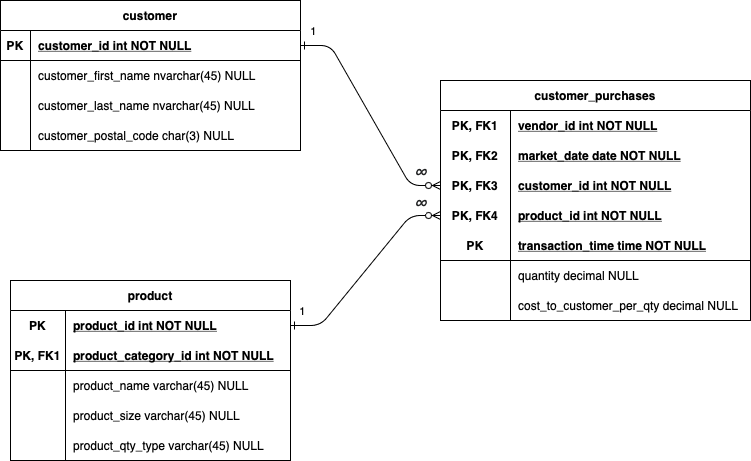

The diagram above was exported from draw.io. Its source (the exported page's mxGraphModel, read from the mxfile embedded in the PNG):
<mxGraphModel dx="1418" dy="802" grid="1" gridSize="10" guides="1" tooltips="1" connect="1" arrows="1" fold="1" page="1" pageScale="1" pageWidth="850" pageHeight="1100" math="0" shadow="0" extFonts="Permanent Marker^https://fonts.googleapis.com/css?family=Permanent+Marker">
  <root>
    <mxCell id="0" />
    <mxCell id="1" parent="0" />
    <mxCell id="C-vyLk0tnHw3VtMMgP7b-1" value="" style="edgeStyle=entityRelationEdgeStyle;endArrow=ERzeroToMany;startArrow=ERone;endFill=1;startFill=0;" parent="1" source="C-vyLk0tnHw3VtMMgP7b-24" target="48Px8H4fWBylqew3FKcm-23" edge="1">
      <mxGeometry width="100" height="100" relative="1" as="geometry">
        <mxPoint x="340" y="720" as="sourcePoint" />
        <mxPoint x="440" y="620" as="targetPoint" />
      </mxGeometry>
    </mxCell>
    <mxCell id="48Px8H4fWBylqew3FKcm-42" value="1" style="edgeLabel;html=1;align=center;verticalAlign=middle;resizable=0;points=[];" vertex="1" connectable="0" parent="C-vyLk0tnHw3VtMMgP7b-1">
      <mxGeometry x="-0.8917" y="-4" relative="1" as="geometry">
        <mxPoint y="-19" as="offset" />
      </mxGeometry>
    </mxCell>
    <mxCell id="48Px8H4fWBylqew3FKcm-48" value="&lt;span style=&quot;font-size: 16px; text-align: start; white-space: normal; caret-color: rgb(32, 33, 34); color: rgb(32, 33, 34); font-family: sans-serif; font-style: italic;&quot;&gt;∞&lt;/span&gt;" style="edgeLabel;html=1;align=center;verticalAlign=middle;resizable=0;points=[];" vertex="1" connectable="0" parent="C-vyLk0tnHw3VtMMgP7b-1">
      <mxGeometry x="0.8192" y="-1" relative="1" as="geometry">
        <mxPoint y="-14" as="offset" />
      </mxGeometry>
    </mxCell>
    <mxCell id="C-vyLk0tnHw3VtMMgP7b-13" value="product" style="shape=table;startSize=30;container=1;collapsible=1;childLayout=tableLayout;fixedRows=1;rowLines=0;fontStyle=1;align=center;resizeLast=1;" parent="1" vertex="1">
      <mxGeometry x="40" y="370" width="280" height="180" as="geometry" />
    </mxCell>
    <mxCell id="C-vyLk0tnHw3VtMMgP7b-17" value="" style="shape=partialRectangle;collapsible=0;dropTarget=0;pointerEvents=0;fillColor=none;points=[[0,0.5],[1,0.5]];portConstraint=eastwest;top=0;left=0;right=0;bottom=0;" parent="C-vyLk0tnHw3VtMMgP7b-13" vertex="1">
      <mxGeometry y="30" width="280" height="30" as="geometry" />
    </mxCell>
    <mxCell id="C-vyLk0tnHw3VtMMgP7b-18" value="PK" style="shape=partialRectangle;overflow=hidden;connectable=0;fillColor=none;top=0;left=0;bottom=0;right=0;strokeColor=default;align=center;verticalAlign=middle;fontFamily=Helvetica;fontSize=12;fontColor=default;fontStyle=1;" parent="C-vyLk0tnHw3VtMMgP7b-17" vertex="1">
      <mxGeometry width="55" height="30" as="geometry">
        <mxRectangle width="55" height="30" as="alternateBounds" />
      </mxGeometry>
    </mxCell>
    <mxCell id="C-vyLk0tnHw3VtMMgP7b-19" value="product_id int NOT NULL" style="shape=partialRectangle;overflow=hidden;connectable=0;fillColor=none;top=0;left=0;bottom=0;right=0;align=left;spacingLeft=6;strokeColor=default;verticalAlign=middle;fontFamily=Helvetica;fontSize=12;fontColor=default;fontStyle=5;" parent="C-vyLk0tnHw3VtMMgP7b-17" vertex="1">
      <mxGeometry x="55" width="225" height="30" as="geometry">
        <mxRectangle width="225" height="30" as="alternateBounds" />
      </mxGeometry>
    </mxCell>
    <mxCell id="C-vyLk0tnHw3VtMMgP7b-14" value="" style="shape=partialRectangle;collapsible=0;dropTarget=0;pointerEvents=0;fillColor=none;points=[[0,0.5],[1,0.5]];portConstraint=eastwest;top=0;left=0;right=0;bottom=1;" parent="C-vyLk0tnHw3VtMMgP7b-13" vertex="1">
      <mxGeometry y="60" width="280" height="30" as="geometry" />
    </mxCell>
    <mxCell id="C-vyLk0tnHw3VtMMgP7b-15" value="PK, FK1" style="shape=partialRectangle;overflow=hidden;connectable=0;fillColor=none;top=0;left=0;bottom=0;right=0;fontStyle=1;" parent="C-vyLk0tnHw3VtMMgP7b-14" vertex="1">
      <mxGeometry width="55" height="30" as="geometry">
        <mxRectangle width="55" height="30" as="alternateBounds" />
      </mxGeometry>
    </mxCell>
    <mxCell id="C-vyLk0tnHw3VtMMgP7b-16" value="product_category_id int NOT NULL " style="shape=partialRectangle;overflow=hidden;connectable=0;fillColor=none;top=0;left=0;bottom=0;right=0;align=left;spacingLeft=6;fontStyle=5;" parent="C-vyLk0tnHw3VtMMgP7b-14" vertex="1">
      <mxGeometry x="55" width="225" height="30" as="geometry">
        <mxRectangle width="225" height="30" as="alternateBounds" />
      </mxGeometry>
    </mxCell>
    <mxCell id="C-vyLk0tnHw3VtMMgP7b-20" value="" style="shape=partialRectangle;collapsible=0;dropTarget=0;pointerEvents=0;fillColor=none;points=[[0,0.5],[1,0.5]];portConstraint=eastwest;top=0;left=0;right=0;bottom=0;" parent="C-vyLk0tnHw3VtMMgP7b-13" vertex="1">
      <mxGeometry y="90" width="280" height="30" as="geometry" />
    </mxCell>
    <mxCell id="C-vyLk0tnHw3VtMMgP7b-21" value="" style="shape=partialRectangle;overflow=hidden;connectable=0;fillColor=none;top=0;left=0;bottom=0;right=0;" parent="C-vyLk0tnHw3VtMMgP7b-20" vertex="1">
      <mxGeometry width="55" height="30" as="geometry">
        <mxRectangle width="55" height="30" as="alternateBounds" />
      </mxGeometry>
    </mxCell>
    <mxCell id="C-vyLk0tnHw3VtMMgP7b-22" value="product_name varchar(45) NULL" style="shape=partialRectangle;overflow=hidden;connectable=0;fillColor=none;top=0;left=0;bottom=0;right=0;align=left;spacingLeft=6;" parent="C-vyLk0tnHw3VtMMgP7b-20" vertex="1">
      <mxGeometry x="55" width="225" height="30" as="geometry">
        <mxRectangle width="225" height="30" as="alternateBounds" />
      </mxGeometry>
    </mxCell>
    <mxCell id="48Px8H4fWBylqew3FKcm-36" value="" style="shape=partialRectangle;collapsible=0;dropTarget=0;pointerEvents=0;fillColor=none;points=[[0,0.5],[1,0.5]];portConstraint=eastwest;top=0;left=0;right=0;bottom=0;" vertex="1" parent="C-vyLk0tnHw3VtMMgP7b-13">
      <mxGeometry y="120" width="280" height="30" as="geometry" />
    </mxCell>
    <mxCell id="48Px8H4fWBylqew3FKcm-37" value="" style="shape=partialRectangle;overflow=hidden;connectable=0;fillColor=none;top=0;left=0;bottom=0;right=0;" vertex="1" parent="48Px8H4fWBylqew3FKcm-36">
      <mxGeometry width="55" height="30" as="geometry">
        <mxRectangle width="55" height="30" as="alternateBounds" />
      </mxGeometry>
    </mxCell>
    <mxCell id="48Px8H4fWBylqew3FKcm-38" value="product_size varchar(45) NULL" style="shape=partialRectangle;overflow=hidden;connectable=0;fillColor=none;top=0;left=0;bottom=0;right=0;align=left;spacingLeft=6;" vertex="1" parent="48Px8H4fWBylqew3FKcm-36">
      <mxGeometry x="55" width="225" height="30" as="geometry">
        <mxRectangle width="225" height="30" as="alternateBounds" />
      </mxGeometry>
    </mxCell>
    <mxCell id="48Px8H4fWBylqew3FKcm-39" value="" style="shape=partialRectangle;collapsible=0;dropTarget=0;pointerEvents=0;fillColor=none;points=[[0,0.5],[1,0.5]];portConstraint=eastwest;top=0;left=0;right=0;bottom=0;" vertex="1" parent="C-vyLk0tnHw3VtMMgP7b-13">
      <mxGeometry y="150" width="280" height="30" as="geometry" />
    </mxCell>
    <mxCell id="48Px8H4fWBylqew3FKcm-40" value="" style="shape=partialRectangle;overflow=hidden;connectable=0;fillColor=none;top=0;left=0;bottom=0;right=0;" vertex="1" parent="48Px8H4fWBylqew3FKcm-39">
      <mxGeometry width="55" height="30" as="geometry">
        <mxRectangle width="55" height="30" as="alternateBounds" />
      </mxGeometry>
    </mxCell>
    <mxCell id="48Px8H4fWBylqew3FKcm-41" value="product_qty_type varchar(45) NULL" style="shape=partialRectangle;overflow=hidden;connectable=0;fillColor=none;top=0;left=0;bottom=0;right=0;align=left;spacingLeft=6;" vertex="1" parent="48Px8H4fWBylqew3FKcm-39">
      <mxGeometry x="55" width="225" height="30" as="geometry">
        <mxRectangle width="225" height="30" as="alternateBounds" />
      </mxGeometry>
    </mxCell>
    <mxCell id="C-vyLk0tnHw3VtMMgP7b-23" value="customer" style="shape=table;startSize=30;container=1;collapsible=1;childLayout=tableLayout;fixedRows=1;rowLines=0;fontStyle=1;align=center;resizeLast=1;" parent="1" vertex="1">
      <mxGeometry x="30" y="90" width="300" height="150" as="geometry" />
    </mxCell>
    <mxCell id="C-vyLk0tnHw3VtMMgP7b-24" value="" style="shape=partialRectangle;collapsible=0;dropTarget=0;pointerEvents=0;fillColor=none;points=[[0,0.5],[1,0.5]];portConstraint=eastwest;top=0;left=0;right=0;bottom=1;" parent="C-vyLk0tnHw3VtMMgP7b-23" vertex="1">
      <mxGeometry y="30" width="300" height="30" as="geometry" />
    </mxCell>
    <mxCell id="C-vyLk0tnHw3VtMMgP7b-25" value="PK" style="shape=partialRectangle;overflow=hidden;connectable=0;fillColor=none;top=0;left=0;bottom=0;right=0;fontStyle=1;" parent="C-vyLk0tnHw3VtMMgP7b-24" vertex="1">
      <mxGeometry width="30" height="30" as="geometry">
        <mxRectangle width="30" height="30" as="alternateBounds" />
      </mxGeometry>
    </mxCell>
    <mxCell id="C-vyLk0tnHw3VtMMgP7b-26" value="customer_id int NOT NULL " style="shape=partialRectangle;overflow=hidden;connectable=0;fillColor=none;top=0;left=0;bottom=0;right=0;align=left;spacingLeft=6;fontStyle=5;" parent="C-vyLk0tnHw3VtMMgP7b-24" vertex="1">
      <mxGeometry x="30" width="270" height="30" as="geometry">
        <mxRectangle width="270" height="30" as="alternateBounds" />
      </mxGeometry>
    </mxCell>
    <mxCell id="C-vyLk0tnHw3VtMMgP7b-27" value="" style="shape=partialRectangle;collapsible=0;dropTarget=0;pointerEvents=0;fillColor=none;points=[[0,0.5],[1,0.5]];portConstraint=eastwest;top=0;left=0;right=0;bottom=0;" parent="C-vyLk0tnHw3VtMMgP7b-23" vertex="1">
      <mxGeometry y="60" width="300" height="30" as="geometry" />
    </mxCell>
    <mxCell id="C-vyLk0tnHw3VtMMgP7b-28" value="" style="shape=partialRectangle;overflow=hidden;connectable=0;fillColor=none;top=0;left=0;bottom=0;right=0;" parent="C-vyLk0tnHw3VtMMgP7b-27" vertex="1">
      <mxGeometry width="30" height="30" as="geometry">
        <mxRectangle width="30" height="30" as="alternateBounds" />
      </mxGeometry>
    </mxCell>
    <mxCell id="C-vyLk0tnHw3VtMMgP7b-29" value="customer_first_name nvarchar(45) NULL" style="shape=partialRectangle;overflow=hidden;connectable=0;fillColor=none;top=0;left=0;bottom=0;right=0;align=left;spacingLeft=6;" parent="C-vyLk0tnHw3VtMMgP7b-27" vertex="1">
      <mxGeometry x="30" width="270" height="30" as="geometry">
        <mxRectangle width="270" height="30" as="alternateBounds" />
      </mxGeometry>
    </mxCell>
    <mxCell id="48Px8H4fWBylqew3FKcm-1" value="" style="shape=partialRectangle;collapsible=0;dropTarget=0;pointerEvents=0;fillColor=none;points=[[0,0.5],[1,0.5]];portConstraint=eastwest;top=0;left=0;right=0;bottom=0;" vertex="1" parent="C-vyLk0tnHw3VtMMgP7b-23">
      <mxGeometry y="90" width="300" height="30" as="geometry" />
    </mxCell>
    <mxCell id="48Px8H4fWBylqew3FKcm-2" value="" style="shape=partialRectangle;overflow=hidden;connectable=0;fillColor=none;top=0;left=0;bottom=0;right=0;" vertex="1" parent="48Px8H4fWBylqew3FKcm-1">
      <mxGeometry width="30" height="30" as="geometry">
        <mxRectangle width="30" height="30" as="alternateBounds" />
      </mxGeometry>
    </mxCell>
    <mxCell id="48Px8H4fWBylqew3FKcm-3" value="customer_last_name nvarchar(45) NULL" style="shape=partialRectangle;overflow=hidden;connectable=0;fillColor=none;top=0;left=0;bottom=0;right=0;align=left;spacingLeft=6;" vertex="1" parent="48Px8H4fWBylqew3FKcm-1">
      <mxGeometry x="30" width="270" height="30" as="geometry">
        <mxRectangle width="270" height="30" as="alternateBounds" />
      </mxGeometry>
    </mxCell>
    <mxCell id="48Px8H4fWBylqew3FKcm-14" value="" style="shape=partialRectangle;collapsible=0;dropTarget=0;pointerEvents=0;fillColor=none;points=[[0,0.5],[1,0.5]];portConstraint=eastwest;top=0;left=0;right=0;bottom=0;" vertex="1" parent="C-vyLk0tnHw3VtMMgP7b-23">
      <mxGeometry y="120" width="300" height="30" as="geometry" />
    </mxCell>
    <mxCell id="48Px8H4fWBylqew3FKcm-15" value="" style="shape=partialRectangle;overflow=hidden;connectable=0;fillColor=none;top=0;left=0;bottom=0;right=0;" vertex="1" parent="48Px8H4fWBylqew3FKcm-14">
      <mxGeometry width="30" height="30" as="geometry">
        <mxRectangle width="30" height="30" as="alternateBounds" />
      </mxGeometry>
    </mxCell>
    <mxCell id="48Px8H4fWBylqew3FKcm-16" value="customer_postal_code char(3) NULL" style="shape=partialRectangle;overflow=hidden;connectable=0;fillColor=none;top=0;left=0;bottom=0;right=0;align=left;spacingLeft=6;" vertex="1" parent="48Px8H4fWBylqew3FKcm-14">
      <mxGeometry x="30" width="270" height="30" as="geometry">
        <mxRectangle width="270" height="30" as="alternateBounds" />
      </mxGeometry>
    </mxCell>
    <mxCell id="C-vyLk0tnHw3VtMMgP7b-2" value="customer_purchases" style="shape=table;startSize=30;container=1;collapsible=1;childLayout=tableLayout;fixedRows=1;rowLines=0;fontStyle=1;align=center;resizeLast=1;swimlaneLine=1;" parent="1" vertex="1">
      <mxGeometry x="470" y="170" width="310" height="240" as="geometry" />
    </mxCell>
    <mxCell id="C-vyLk0tnHw3VtMMgP7b-6" value="" style="shape=partialRectangle;collapsible=0;dropTarget=0;pointerEvents=0;fillColor=none;points=[[0,0.5],[1,0.5]];portConstraint=eastwest;top=0;left=0;right=0;bottom=0;strokeColor=inherit;" parent="C-vyLk0tnHw3VtMMgP7b-2" vertex="1">
      <mxGeometry y="30" width="310" height="30" as="geometry" />
    </mxCell>
    <mxCell id="C-vyLk0tnHw3VtMMgP7b-7" value="PK, FK1" style="shape=partialRectangle;overflow=hidden;connectable=0;fillColor=none;top=0;left=0;bottom=0;right=0;strokeColor=inherit;align=center;verticalAlign=middle;fontFamily=Helvetica;fontSize=12;fontColor=default;fontStyle=1;" parent="C-vyLk0tnHw3VtMMgP7b-6" vertex="1">
      <mxGeometry width="70" height="30" as="geometry">
        <mxRectangle width="70" height="30" as="alternateBounds" />
      </mxGeometry>
    </mxCell>
    <mxCell id="C-vyLk0tnHw3VtMMgP7b-8" value="vendor_id int NOT NULL" style="shape=partialRectangle;overflow=hidden;connectable=0;fillColor=none;top=0;left=0;bottom=0;right=0;align=left;spacingLeft=6;strokeColor=inherit;verticalAlign=middle;fontFamily=Helvetica;fontSize=12;fontColor=default;fontStyle=5;" parent="C-vyLk0tnHw3VtMMgP7b-6" vertex="1">
      <mxGeometry x="70" width="240" height="30" as="geometry">
        <mxRectangle width="240" height="30" as="alternateBounds" />
      </mxGeometry>
    </mxCell>
    <mxCell id="C-vyLk0tnHw3VtMMgP7b-9" value="" style="shape=partialRectangle;collapsible=0;dropTarget=0;pointerEvents=0;fillColor=none;points=[[0,0.5],[1,0.5]];portConstraint=eastwest;top=0;left=0;right=0;bottom=0;" parent="C-vyLk0tnHw3VtMMgP7b-2" vertex="1">
      <mxGeometry y="60" width="310" height="30" as="geometry" />
    </mxCell>
    <mxCell id="C-vyLk0tnHw3VtMMgP7b-10" value="PK, FK2" style="shape=partialRectangle;overflow=hidden;connectable=0;fillColor=none;top=0;left=0;bottom=0;right=0;strokeColor=default;align=center;verticalAlign=middle;fontFamily=Helvetica;fontSize=12;fontColor=default;fontStyle=1;" parent="C-vyLk0tnHw3VtMMgP7b-9" vertex="1">
      <mxGeometry width="70" height="30" as="geometry">
        <mxRectangle width="70" height="30" as="alternateBounds" />
      </mxGeometry>
    </mxCell>
    <mxCell id="C-vyLk0tnHw3VtMMgP7b-11" value="market_date date NOT NULL" style="shape=partialRectangle;overflow=hidden;connectable=0;fillColor=none;top=0;left=0;bottom=0;right=0;align=left;spacingLeft=6;strokeColor=default;verticalAlign=middle;fontFamily=Helvetica;fontSize=12;fontColor=default;fontStyle=5;" parent="C-vyLk0tnHw3VtMMgP7b-9" vertex="1">
      <mxGeometry x="70" width="240" height="30" as="geometry">
        <mxRectangle width="240" height="30" as="alternateBounds" />
      </mxGeometry>
    </mxCell>
    <mxCell id="48Px8H4fWBylqew3FKcm-23" value="" style="shape=partialRectangle;collapsible=0;dropTarget=0;pointerEvents=0;fillColor=none;points=[[0,0.5],[1,0.5]];portConstraint=eastwest;top=0;left=0;right=0;bottom=0;" vertex="1" parent="C-vyLk0tnHw3VtMMgP7b-2">
      <mxGeometry y="90" width="310" height="30" as="geometry" />
    </mxCell>
    <mxCell id="48Px8H4fWBylqew3FKcm-24" value="PK, FK3" style="shape=partialRectangle;overflow=hidden;connectable=0;fillColor=none;top=0;left=0;bottom=0;right=0;strokeColor=default;align=center;verticalAlign=middle;fontFamily=Helvetica;fontSize=12;fontColor=default;fontStyle=1;" vertex="1" parent="48Px8H4fWBylqew3FKcm-23">
      <mxGeometry width="70" height="30" as="geometry">
        <mxRectangle width="70" height="30" as="alternateBounds" />
      </mxGeometry>
    </mxCell>
    <mxCell id="48Px8H4fWBylqew3FKcm-25" value="customer_id int NOT NULL" style="shape=partialRectangle;overflow=hidden;connectable=0;fillColor=none;top=0;left=0;bottom=0;right=0;align=left;spacingLeft=6;strokeColor=default;verticalAlign=middle;fontFamily=Helvetica;fontSize=12;fontColor=default;fontStyle=5;" vertex="1" parent="48Px8H4fWBylqew3FKcm-23">
      <mxGeometry x="70" width="240" height="30" as="geometry">
        <mxRectangle width="240" height="30" as="alternateBounds" />
      </mxGeometry>
    </mxCell>
    <mxCell id="48Px8H4fWBylqew3FKcm-20" value="" style="shape=partialRectangle;collapsible=0;dropTarget=0;pointerEvents=0;fillColor=none;points=[[0,0.5],[1,0.5]];portConstraint=eastwest;top=0;left=0;right=0;bottom=0;" vertex="1" parent="C-vyLk0tnHw3VtMMgP7b-2">
      <mxGeometry y="120" width="310" height="30" as="geometry" />
    </mxCell>
    <mxCell id="48Px8H4fWBylqew3FKcm-21" value="PK, FK4" style="shape=partialRectangle;overflow=hidden;connectable=0;fillColor=none;top=0;left=0;bottom=0;right=0;strokeColor=default;align=center;verticalAlign=middle;fontFamily=Helvetica;fontSize=12;fontColor=default;fontStyle=1;" vertex="1" parent="48Px8H4fWBylqew3FKcm-20">
      <mxGeometry width="70" height="30" as="geometry">
        <mxRectangle width="70" height="30" as="alternateBounds" />
      </mxGeometry>
    </mxCell>
    <mxCell id="48Px8H4fWBylqew3FKcm-22" value="product_id int NOT NULL" style="shape=partialRectangle;overflow=hidden;connectable=0;fillColor=none;top=0;left=0;bottom=0;right=0;align=left;spacingLeft=6;strokeColor=default;verticalAlign=middle;fontFamily=Helvetica;fontSize=12;fontColor=default;fontStyle=5;" vertex="1" parent="48Px8H4fWBylqew3FKcm-20">
      <mxGeometry x="70" width="240" height="30" as="geometry">
        <mxRectangle width="240" height="30" as="alternateBounds" />
      </mxGeometry>
    </mxCell>
    <mxCell id="C-vyLk0tnHw3VtMMgP7b-3" value="" style="shape=partialRectangle;collapsible=0;dropTarget=0;pointerEvents=0;fillColor=none;points=[[0,0.5],[1,0.5]];portConstraint=eastwest;top=0;left=0;right=0;bottom=1;strokeColor=inherit;" parent="C-vyLk0tnHw3VtMMgP7b-2" vertex="1">
      <mxGeometry y="150" width="310" height="30" as="geometry" />
    </mxCell>
    <mxCell id="C-vyLk0tnHw3VtMMgP7b-4" value="PK" style="shape=partialRectangle;overflow=hidden;connectable=0;fillColor=none;top=0;left=0;bottom=0;right=0;fontStyle=1;strokeColor=inherit;" parent="C-vyLk0tnHw3VtMMgP7b-3" vertex="1">
      <mxGeometry width="70" height="30" as="geometry">
        <mxRectangle width="70" height="30" as="alternateBounds" />
      </mxGeometry>
    </mxCell>
    <mxCell id="C-vyLk0tnHw3VtMMgP7b-5" value="transaction_time time NOT NULL" style="shape=partialRectangle;overflow=hidden;connectable=0;fillColor=none;top=0;left=0;bottom=0;right=0;align=left;spacingLeft=6;fontStyle=5;strokeColor=inherit;verticalAlign=middle;" parent="C-vyLk0tnHw3VtMMgP7b-3" vertex="1">
      <mxGeometry x="70" width="240" height="30" as="geometry">
        <mxRectangle width="240" height="30" as="alternateBounds" />
      </mxGeometry>
    </mxCell>
    <mxCell id="48Px8H4fWBylqew3FKcm-30" value="" style="shape=partialRectangle;collapsible=0;dropTarget=0;pointerEvents=0;fillColor=none;points=[[0,0.5],[1,0.5]];portConstraint=eastwest;top=0;left=0;right=0;bottom=0;" vertex="1" parent="C-vyLk0tnHw3VtMMgP7b-2">
      <mxGeometry y="180" width="310" height="30" as="geometry" />
    </mxCell>
    <mxCell id="48Px8H4fWBylqew3FKcm-31" value="" style="shape=partialRectangle;overflow=hidden;connectable=0;fillColor=none;top=0;left=0;bottom=0;right=0;" vertex="1" parent="48Px8H4fWBylqew3FKcm-30">
      <mxGeometry width="70" height="30" as="geometry">
        <mxRectangle width="70" height="30" as="alternateBounds" />
      </mxGeometry>
    </mxCell>
    <mxCell id="48Px8H4fWBylqew3FKcm-32" value="quantity decimal NULL" style="shape=partialRectangle;overflow=hidden;connectable=0;fillColor=none;top=0;left=0;bottom=0;right=0;align=left;spacingLeft=6;" vertex="1" parent="48Px8H4fWBylqew3FKcm-30">
      <mxGeometry x="70" width="240" height="30" as="geometry">
        <mxRectangle width="240" height="30" as="alternateBounds" />
      </mxGeometry>
    </mxCell>
    <mxCell id="48Px8H4fWBylqew3FKcm-33" value="" style="shape=partialRectangle;collapsible=0;dropTarget=0;pointerEvents=0;fillColor=none;points=[[0,0.5],[1,0.5]];portConstraint=eastwest;top=0;left=0;right=0;bottom=0;" vertex="1" parent="C-vyLk0tnHw3VtMMgP7b-2">
      <mxGeometry y="210" width="310" height="30" as="geometry" />
    </mxCell>
    <mxCell id="48Px8H4fWBylqew3FKcm-34" value="" style="shape=partialRectangle;overflow=hidden;connectable=0;fillColor=none;top=0;left=0;bottom=0;right=0;" vertex="1" parent="48Px8H4fWBylqew3FKcm-33">
      <mxGeometry width="70" height="30" as="geometry">
        <mxRectangle width="70" height="30" as="alternateBounds" />
      </mxGeometry>
    </mxCell>
    <mxCell id="48Px8H4fWBylqew3FKcm-35" value="cost_to_customer_per_qty decimal NULL" style="shape=partialRectangle;overflow=hidden;connectable=0;fillColor=none;top=0;left=0;bottom=0;right=0;align=left;spacingLeft=6;" vertex="1" parent="48Px8H4fWBylqew3FKcm-33">
      <mxGeometry x="70" width="240" height="30" as="geometry">
        <mxRectangle width="240" height="30" as="alternateBounds" />
      </mxGeometry>
    </mxCell>
    <mxCell id="C-vyLk0tnHw3VtMMgP7b-12" value="" style="edgeStyle=entityRelationEdgeStyle;endArrow=ERzeroToMany;startArrow=ERone;endFill=1;startFill=0;" parent="1" source="C-vyLk0tnHw3VtMMgP7b-17" target="48Px8H4fWBylqew3FKcm-20" edge="1">
      <mxGeometry width="100" height="100" relative="1" as="geometry">
        <mxPoint x="400" y="180" as="sourcePoint" />
        <mxPoint x="460" y="205" as="targetPoint" />
        <Array as="points">
          <mxPoint x="450" y="305" />
        </Array>
      </mxGeometry>
    </mxCell>
    <mxCell id="48Px8H4fWBylqew3FKcm-43" value="1" style="edgeLabel;html=1;align=center;verticalAlign=middle;resizable=0;points=[];" vertex="1" connectable="0" parent="C-vyLk0tnHw3VtMMgP7b-12">
      <mxGeometry x="-0.8983" y="-2" relative="1" as="geometry">
        <mxPoint x="1" y="-17" as="offset" />
      </mxGeometry>
    </mxCell>
    <mxCell id="48Px8H4fWBylqew3FKcm-49" value="&lt;span style=&quot;font-size: 16px; text-align: start; white-space: normal; caret-color: rgb(32, 33, 34); color: rgb(32, 33, 34); font-family: sans-serif; font-style: italic;&quot;&gt;∞&lt;/span&gt;" style="edgeLabel;html=1;align=center;verticalAlign=middle;resizable=0;points=[];" vertex="1" connectable="0" parent="C-vyLk0tnHw3VtMMgP7b-12">
      <mxGeometry x="0.8219" y="-1" relative="1" as="geometry">
        <mxPoint x="-2" y="-13" as="offset" />
      </mxGeometry>
    </mxCell>
  </root>
</mxGraphModel>